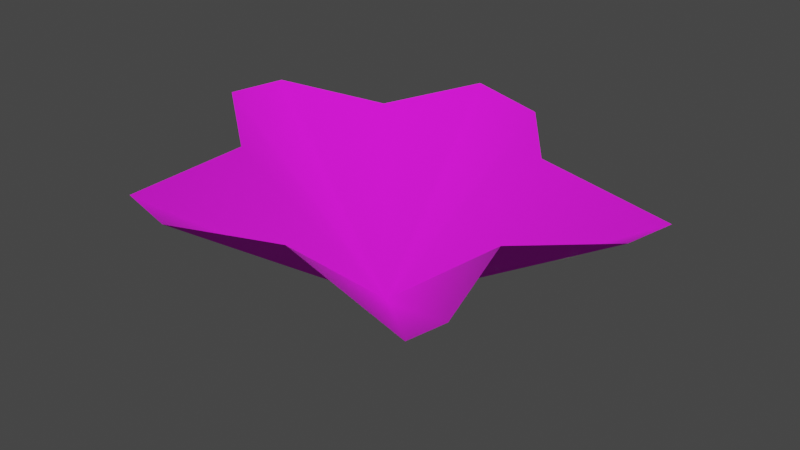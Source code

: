 # Source: Petal_5.blend  (saved by Blender 4.0.36; exported with 4.5.12 LTS)
import bpy
from mathutils import Matrix  # noqa: F401  (used for matrix-valued properties, if any)

bpy.ops.wm.read_factory_settings(use_empty=True)
scene = bpy.context.scene
scene.name = 'Scene'

# ---- images (referenced by path relative to the original .blend; pixels are not part of the script)
import os
ASSET_DIR = os.environ.get("B2B_ASSET_DIR", "")  # directory of the original .blend (textures are referenced by path, not embedded)
HERE = os.path.dirname(os.path.abspath(__file__))  # packed textures are extracted next to this script under _unpacked/

def load_image(name, relpath, width, height, colorspace="sRGB"):
    """Load a texture the original file referenced (path relative to the .blend, or extracted next to this script)."""
    p = next((c for c in (os.path.join(HERE, relpath), os.path.join(ASSET_DIR, relpath)) if relpath and os.path.exists(c)), "")
    if p:
        img = bpy.data.images.load(p, check_existing=True)
        img.name = name
    else:  # same state as the original file: an image datablock whose file is absent (Cycles renders it pink)
        img = bpy.data.images.new(name, width, height)
        img.source = "FILE"
        img.filepath = "//" + (relpath or name)
    img.colorspace_settings.name = colorspace
    return img
img_flowers_png = load_image('Flowers.png', 'textures/Flowers.png', 1024, 1024, 'sRGB')

# ---- materials (node trees are filled in below, after node groups)
mat_flowers = bpy.data.materials.new('Flowers')
mat_flowers.alpha_threshold = 0.2
mat_flowers.use_transparent_shadow = False
mat_flowers.roughness = 0.5
mat_flowers.specular_intensity = 0.0

# ---- material node trees
mat_flowers.use_nodes = True; mat_flowers.node_tree.nodes.clear()
_N = mat_flowers.node_tree.nodes; _L = mat_flowers.node_tree.links
n0 = _N.new('ShaderNodeOutputMaterial'); n0.name = 'Material Output'; n0.location = (1370, 896)
n0.label = 'Material Out'
n1 = _N.new('ShaderNodeTexImage'); n1.name = 'Image Texture'; n1.location = (450, 908)
n1.width = 352
n1.image = img_flowers_png
n2 = _N.new('ShaderNodeBsdfPrincipled'); n2.name = 'Principled BSDF'; n2.location = (973, 975)
n2.inputs[2].default_value = 1.0
n2.inputs[3].default_value = 1.45
_L.new(n2.outputs[0], n0.inputs[0])
_L.new(n1.outputs[0], n2.inputs[0])
_L.new(n1.outputs[1], n2.inputs[4])
n0.is_active_output = True

# ---- world
world_world = bpy.data.worlds.new('World'); scene.world = world_world
world_world.use_nodes = True; world_world.node_tree.nodes.clear()
_N = world_world.node_tree.nodes; _L = world_world.node_tree.links
n0 = _N.new('ShaderNodeOutputWorld'); n0.name = 'World Output'; n0.location = (300, 300)
n1 = _N.new('ShaderNodeBackground'); n1.name = 'Background'; n1.location = (10, 300)
n1.inputs[0].default_value = (0.05088, 0.05088, 0.05088, 1.0)
_L.new(n1.outputs[0], n0.inputs[0])
n0.is_active_output = True
world_world.color = (0.05088, 0.05088, 0.05088)
world_world.use_sun_shadow = False
world_world.sun_shadow_jitter_overblur = 0.0

# ---- meshes
me_plane_029 = bpy.data.meshes.new('Plane.029')
me_plane_029.from_pydata([(0.00325, -0.001473, 0.001044), (-0.3791, 0.1356, 0.2891), (-0.1069, 0.4196, 0.2666), (-0.1743, 0.2024, 0.2703), (-0.2247, -0.3552, 0.268), (-0.4009, 0.02515, 0.2898), (-0.227, -0.1142, 0.2713), (-0.1218, -0.3757, 0.2579), (0.3255, -0.3388, 0.2153), (0.04778, -0.2836, 0.2427), (0.3402, -0.2643, 0.2149), (0.4124, 0.09948, 0.2126), (0.2767, -0.05082, 0.2237), (0.04468, 0.3894, 0.2517), (0.433, 0.2036, 0.212), (0.1597, 0.2379, 0.2387)], [], [(11, 14, 0), (7, 9, 0), (2, 3, 0), (13, 2, 0), (12, 11, 0), (3, 1, 0), (14, 15, 0), (9, 8, 0), (4, 7, 0), (15, 13, 0), (8, 10, 0), (5, 6, 0), (10, 12, 0), (6, 4, 0), (1, 5, 0)])
me_plane_029.polygons.foreach_set('use_smooth', [True] * 15)
_uv = me_plane_029.uv_layers.new(name='UVMap')
_uv.uv.foreach_set('vector', [0.5449, 0.6478, 0.5048, 0.6743, 0.522, 0.4677, 0.6518, 0.3414, 0.6425, 0.4286, 0.522, 0.4677, 0.3209, 0.484, 0.4004, 0.4184, 0.522, 0.4677, 0.3598, 0.5426, 0.3209, 0.484, 0.522, 0.4677, 0.5845, 0.5649, 0.5449, 0.6478, 0.522, 0.4677, 0.4004, 0.4184, 0.393, 0.3207, 0.522, 0.4677, 0.5048, 0.6743, 0.4432, 0.5651, 0.522, 0.4677, 0.6425, 0.4286, 0.7137, 0.536, 0.522, 0.4677, 0.6255, 0.3016, 0.6518, 0.3414, 0.522, 0.4677, 0.4432, 0.5651, 0.3598, 0.5426, 0.522, 0.4677, 0.7137, 0.536, 0.685, 0.555, 0.522, 0.4677, 0.4355, 0.2926, 0.524, 0.3419, 0.522, 0.4677, 0.685, 0.555, 0.5845, 0.5649, 0.522, 0.4677, 0.524, 0.3419, 0.6255, 0.3016, 0.522, 0.4677, 0.393, 0.3207, 0.4355, 0.2926, 0.522, 0.4677])
me_plane_029.materials.append(mat_flowers)
me_plane_029.update()

# ---- objects
ob_petal_5 = bpy.data.objects.new('Petal_5', me_plane_029)

# ---- transforms, parenting, visibility, modifiers, constraints
ob_petal_5.location = (0.0, 0.0, 0.0)

# ---- collection membership
scene.collection.objects.link(ob_petal_5)

# ---- scene / render settings (as saved in the file)
scene.frame_start = 1; scene.frame_end = 250; scene.frame_set(1)
scene.render.engine = 'BLENDER_EEVEE_NEXT'
scene.cycles.sampling_pattern = 'TABULATED_SOBOL'
scene.view_settings.view_transform = 'Filmic'
bpy.context.view_layer.update()

# ---- added for rendering (the .blend has no active camera and no usable light): camera, sun
cam_auto = bpy.data.cameras.new('AutoCamera')
cam_auto.lens = 50.0
cam_auto.sensor_width = 36.0
cam_auto.clip_end = 1000.0
ob_auto_camera = bpy.data.objects.new('AutoCamera', cam_auto)
scene.collection.objects.link(ob_auto_camera)
ob_auto_camera.location = (1.11516, -1.29701, 1.02473)
ob_auto_camera.rotation_euler = (1.09748, -7.21219e-08, 0.694738)
scene.camera = ob_auto_camera
light_auto_sun = bpy.data.lights.new('AutoSun', 'SUN')
light_auto_sun.energy = 3.0
light_auto_sun.angle = 0.0523599
ob_auto_sun = bpy.data.objects.new('AutoSun', light_auto_sun)
scene.collection.objects.link(ob_auto_sun)
ob_auto_sun.rotation_euler = (0.872665, 0.174533, 0.523599)
bpy.context.view_layer.update()
